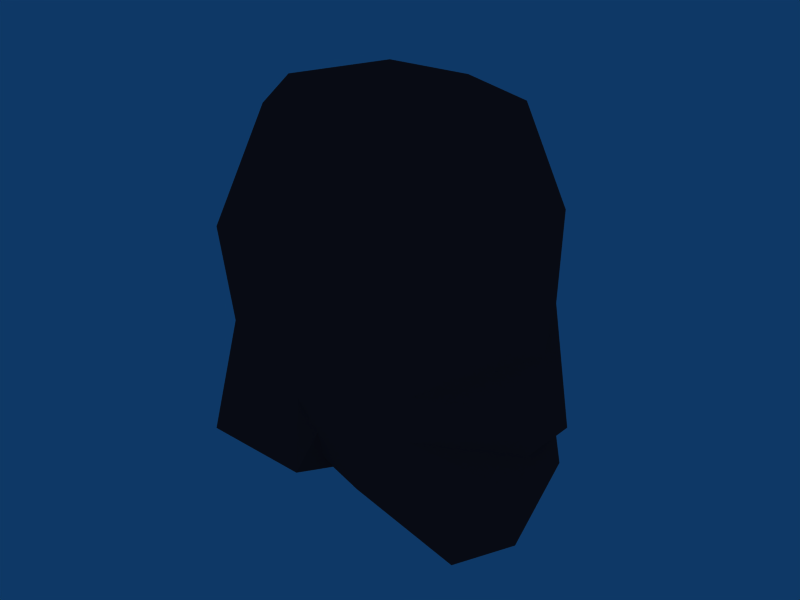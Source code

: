 # Source: cyborg_head.blend  (saved by Blender 2.45.0; exported with 4.5.12 LTS)
import bpy
from mathutils import Matrix  # noqa: F401  (used for matrix-valued properties, if any)

bpy.ops.wm.read_factory_settings(use_empty=True)
scene = bpy.context.scene
scene.name = 'Scene'

# ---- collections
col_collection_1 = bpy.data.collections.new('Collection 1'); scene.collection.children.link(col_collection_1)

# ---- materials (node trees are filled in below, after node groups)
mat_material__1 = bpy.data.materials.new('Material #1')
mat_material__1.alpha_threshold = 0.0
mat_material__1.diffuse_color = (0.5373, 0.1961, 0.1961, 1.0)
mat_material__1.roughness = 0.5
mat_material__1.line_color = (0.0, 0.0, 0.0, 1.0)

# ---- material node trees

# ---- world
world_world = bpy.data.worlds.new('World'); scene.world = world_world
world_world.color = (0.05656, 0.2208, 0.4)
world_world.use_sun_shadow = False
world_world.sun_shadow_jitter_overblur = 0.0
world_world.cycles.sampling_method = 'MANUAL'
world_world.cycles.sample_map_resolution = 256

# ---- meshes
me_head_material__1 = bpy.data.meshes.new('Head_Material #1')
me_head_material__1.from_pydata([(-0.08879, -3.668e-09, -0.0589), (0.1088, 5.137e-09, -0.03605), (0.06825, 2.637e-10, 0.1106), (-0.1088, -6.628e-09, 0.04304), (0.08233, 5.609e-09, -0.1247), (0.09099, 2.294e-09, 0.06207), (0.09263, 3.66e-09, -0.001649), (-0.09869, -4.695e-09, -0.03051), (-0.009427, -0.05859, -0.07179), (0.09367, -0.01073, -0.0545), (-0.05236, -0.04386, -0.06469), (0.06515, -0.03498, -0.125), (0.06658, -0.05429, 0.05318), (-0.003005, -0.06058, 0.1108), (0.05599, -0.06109, -0.03603), (-0.07402, -0.06121, 0.04322), (0.05946, -0.06345, -0.00752), (-0.06224, -0.05957, -0.03397), (0.0948, -0.01944, -0.07441), (-0.009274, -0.06589, -0.03725), (-0.004066, -0.0732, 0.04191), (-0.07771, -6.58e-09, 0.1108), (-0.006485, -3.621e-09, 0.1306), (0.05284, -0.01779, -0.1306), (-0.04774, -0.04785, 0.1118), (0.0485, -0.03989, 0.1111), (0.002083, -0.04007, -0.1019), (-0.009427, 0.05859, -0.07179), (0.09367, 0.01073, -0.0545), (-0.05236, 0.04386, -0.06469), (0.06515, 0.03498, -0.125), (0.06658, 0.05429, 0.05318), (-0.003005, 0.06058, 0.1108), (0.05599, 0.06109, -0.03603), (-0.07402, 0.06121, 0.04322), (0.05946, 0.06345, -0.00752), (-0.06224, 0.05957, -0.03397), (0.0948, 0.01944, -0.07441), (-0.009274, 0.06589, -0.03725), (-0.004066, 0.0732, 0.04191), (0.05199, 0.01696, -0.1305), (-0.04774, 0.04785, 0.1118), (0.0485, 0.03989, 0.1111), (0.002083, 0.04007, -0.1019), (-0.08879, -3.668e-09, -0.0589), (-0.09869, -4.695e-09, -0.03051), (-0.08879, -3.668e-09, -0.0589), (-0.006485, -3.621e-09, 0.1306), (-0.1088, -6.628e-09, 0.04304), (-0.07771, -6.58e-09, 0.1108), (-0.09869, -4.695e-09, -0.03051), (-0.1088, -6.628e-09, 0.04304), (-0.08879, -3.668e-09, -0.0589), (-0.09869, -4.695e-09, -0.03051), (-0.006485, -3.621e-09, 0.1306), (-0.006485, -3.621e-09, 0.1306), (-0.009427, 0.05859, -0.07179), (-0.009427, -0.05859, -0.07179), (-0.009427, 0.05859, -0.07179), (0.002083, 0.04007, -0.1019), (-0.009427, -0.05859, -0.07179), (0.05284, -0.01779, -0.1306), (-0.07771, -6.58e-09, 0.1108), (-0.07771, -6.58e-09, 0.1108), (-0.006485, -3.621e-09, 0.1306), (0.002083, -0.04007, -0.1019), (-0.009427, -0.05859, -0.07179), (0.05284, -0.01779, -0.1306), (0.002083, -0.04007, -0.1019), (-0.01454, -0.06976, -0.0819), (0.02455, 5.363e-08, -0.0873), (-0.01454, 0.06976, -0.0819), (-0.07821, 0.06976, -0.08022), (-0.1083, 2.419e-08, -0.07505), (-0.07821, -0.06976, -0.08022), (-0.01705, -0.05688, 0.04004), (0.027, -0.03284, 0.03337), (0.027, 0.03284, 0.03337), (-0.01607, 0.05689, 0.0397), (-0.05986, 0.0477, 0.04695), (-0.05986, -0.04769, 0.04695), (-0.02959, 4.428e-08, 0.08473), (-0.09701, -0.004709, 0.05286), (0.027, -0.03284, 0.03337), (0.027, -0.03284, 0.03337), (-0.05986, -0.04769, 0.04695)], [], [(7, 0, 17), (10, 0, 8), (12, 5, 25), (22, 13, 25), (10, 8, 17), (20, 13, 15), (6, 12, 16), (19, 15, 17), (11, 8, 26), (5, 12, 6), (1, 14, 9), (20, 15, 19), (23, 4, 11), (19, 16, 20), (14, 11, 18), (8, 11, 14), (15, 21, 3), (3, 7, 15), (18, 9, 14), (16, 1, 6), (15, 13, 24), (16, 14, 1), (0, 10, 17), (17, 15, 7), (4, 18, 11), (8, 19, 17), (14, 16, 19), (12, 20, 16), (12, 13, 20), (2, 22, 25), (22, 24, 13), (24, 21, 15), (24, 22, 21), (2, 25, 5), (25, 13, 12), (11, 26, 23), (14, 19, 8), (36, 44, 45), (27, 46, 29), (42, 5, 31), (42, 32, 47), (36, 27, 29), (34, 32, 39), (35, 31, 6), (36, 34, 38), (43, 27, 30), (6, 31, 5), (28, 33, 1), (38, 34, 39), (30, 4, 40), (39, 35, 38), (37, 30, 33), (33, 30, 27), (48, 49, 34), (34, 50, 51), (33, 28, 37), (6, 1, 35), (41, 32, 34), (1, 33, 35), (36, 29, 52), (53, 34, 36), (30, 37, 4), (36, 38, 27), (38, 35, 33), (35, 39, 31), (39, 32, 31), (42, 54, 2), (32, 41, 55), (57, 0, 56), (37, 9, 18), (37, 28, 9), (1, 9, 28), (37, 18, 4), (58, 59, 60), (23, 40, 4), (61, 43, 40), (34, 62, 41), (63, 64, 41), (5, 42, 2), (31, 32, 42), (40, 43, 30), (27, 38, 33), (65, 66, 43), (67, 68, 43), (69, 76, 75), (69, 70, 76), (70, 77, 83), (70, 71, 77), (71, 78, 77), (71, 72, 78), (72, 79, 78), (72, 73, 82), (73, 74, 82), (82, 74, 80), (74, 75, 80), (74, 69, 75), (81, 75, 76), (81, 84, 77), (81, 77, 78), (81, 78, 79), (81, 79, 82), (81, 80, 75), (82, 85, 81), (72, 82, 79)])
_uv = me_head_material__1.uv_layers.new(name='UVTex')
_uv.uv.foreach_set('vector', [0.4034, 0.1433, 0.4041, 0.1072, 0.436, 0.1392, 0.4354, 0.1036, 0.4041, 0.1072, 0.4848, 0.07695, 0.532, 0.1856, 0.5734, 0.19, 0.5306, 0.2264, 0.4896, 0.287, 0.4779, 0.2388, 0.5306, 0.2264, 0.4354, 0.1036, 0.4848, 0.07695, 0.436, 0.1392, 0.4846, 0.1743, 0.4779, 0.2388, 0.4399, 0.1955, 0.5734, 0.1395, 0.532, 0.1856, 0.5231, 0.1423, 0.4827, 0.1258, 0.4399, 0.1955, 0.436, 0.1392, 0.5404, 0.0527, 0.4848, 0.07695, 0.501, 0.06208, 0.5734, 0.19, 0.532, 0.1856, 0.5734, 0.1395, 0.5734, 0.1165, 0.521, 0.1212, 0.5618, 0.1002, 0.4846, 0.1743, 0.4399, 0.1955, 0.4827, 0.1258, 0.5568, 0.02658, 0.5734, 0.05162, 0.5404, 0.0527, 0.4827, 0.1258, 0.5231, 0.1423, 0.4846, 0.1743, 0.521, 0.1212, 0.5404, 0.0527, 0.561, 0.08887, 0.4848, 0.07695, 0.5404, 0.0527, 0.521, 0.1212, 0.4399, 0.1955, 0.4034, 0.2401, 0.4034, 0.1977, 0.4034, 0.1977, 0.4034, 0.1433, 0.4399, 0.1955, 0.561, 0.08887, 0.5618, 0.1002, 0.521, 0.1212, 0.5231, 0.1423, 0.5734, 0.1165, 0.5734, 0.1395, 0.4399, 0.1955, 0.4779, 0.2388, 0.4513, 0.2208, 0.5231, 0.1423, 0.521, 0.1212, 0.5734, 0.1165, 0.4041, 0.1072, 0.4354, 0.1036, 0.436, 0.1392, 0.436, 0.1392, 0.4399, 0.1955, 0.4034, 0.1433, 0.5734, 0.05162, 0.561, 0.08887, 0.5404, 0.0527, 0.4848, 0.07695, 0.4827, 0.1258, 0.436, 0.1392, 0.521, 0.1212, 0.5231, 0.1423, 0.4827, 0.1258, 0.532, 0.1856, 0.4846, 0.1743, 0.5231, 0.1423, 0.532, 0.1856, 0.4779, 0.2388, 0.4846, 0.1743, 0.5734, 0.2355, 0.4896, 0.287, 0.5306, 0.2264, 0.4896, 0.287, 0.4513, 0.2208, 0.4779, 0.2388, 0.4513, 0.2208, 0.4034, 0.2401, 0.4399, 0.1955, 0.4513, 0.2208, 0.4896, 0.287, 0.4034, 0.2401, 0.5734, 0.2355, 0.5306, 0.2264, 0.5734, 0.19, 0.5306, 0.2264, 0.4779, 0.2388, 0.532, 0.1856, 0.5404, 0.0527, 0.501, 0.06208, 0.5568, 0.02658, 0.521, 0.1212, 0.4827, 0.1258, 0.4848, 0.07695, 0.7108, 0.1392, 0.7434, 0.1098, 0.7434, 0.1433, 0.662, 0.07695, 0.7434, 0.1098, 0.7114, 0.1036, 0.6162, 0.2264, 0.5734, 0.19, 0.6148, 0.1856, 0.6162, 0.2264, 0.6689, 0.2388, 0.6572, 0.2924, 0.7108, 0.1392, 0.662, 0.07695, 0.7114, 0.1036, 0.7069, 0.1955, 0.6689, 0.2388, 0.6629, 0.1805, 0.6237, 0.1423, 0.6148, 0.1856, 0.5734, 0.1395, 0.7108, 0.1392, 0.7069, 0.1955, 0.6648, 0.1266, 0.6513, 0.05594, 0.662, 0.07695, 0.6064, 0.0527, 0.5734, 0.1395, 0.6148, 0.1856, 0.5734, 0.19, 0.5848, 0.1002, 0.6258, 0.1212, 0.5734, 0.1165, 0.6648, 0.1266, 0.7069, 0.1955, 0.6629, 0.1805, 0.6064, 0.0527, 0.5734, 0.05162, 0.5891, 0.02796, 0.6629, 0.1805, 0.6237, 0.1423, 0.6648, 0.1266, 0.5866, 0.08887, 0.6064, 0.0527, 0.6258, 0.1212, 0.6258, 0.1212, 0.6064, 0.0527, 0.662, 0.07695, 0.7434, 0.1977, 0.7434, 0.2401, 0.7069, 0.1955, 0.7069, 0.1955, 0.7434, 0.1433, 0.7434, 0.1977, 0.6258, 0.1212, 0.5848, 0.1002, 0.5866, 0.08887, 0.5734, 0.1395, 0.5734, 0.1165, 0.6237, 0.1423, 0.6955, 0.2208, 0.6689, 0.2388, 0.7069, 0.1955, 0.5734, 0.1165, 0.6258, 0.1212, 0.6237, 0.1423, 0.7108, 0.1392, 0.7114, 0.1036, 0.7434, 0.1098, 0.7434, 0.1433, 0.7069, 0.1955, 0.7108, 0.1392, 0.6064, 0.0527, 0.5866, 0.08887, 0.5734, 0.05162, 0.7108, 0.1392, 0.6648, 0.1266, 0.662, 0.07695, 0.6648, 0.1266, 0.6237, 0.1423, 0.6258, 0.1212, 0.6237, 0.1423, 0.6629, 0.1805, 0.6148, 0.1856, 0.6629, 0.1805, 0.6689, 0.2388, 0.6148, 0.1856, 0.6162, 0.2264, 0.6572, 0.2924, 0.5734, 0.2355, 0.6689, 0.2388, 0.6955, 0.2208, 0.6572, 0.2924, 0.4691, 0.08483, 0.4041, 0.1072, 0.4292, 0.03805, 0.5866, 0.08887, 0.5618, 0.1002, 0.561, 0.08887, 0.5866, 0.08887, 0.5848, 0.1002, 0.5618, 0.1002, 0.5734, 0.1165, 0.5618, 0.1002, 0.5848, 0.1002, 0.5866, 0.08887, 0.561, 0.08887, 0.5734, 0.05162, 0.5891, 0.02796, 0.5568, 0.02658, 0.6203, 0.03278, 0.5568, 0.02658, 0.5891, 0.02796, 0.5734, 0.05162, 0.6203, 0.03278, 0.6513, 0.05594, 0.5891, 0.02796, 0.7069, 0.1955, 0.7434, 0.2401, 0.6955, 0.2208, 0.7434, 0.2401, 0.6572, 0.2924, 0.6955, 0.2208, 0.5734, 0.19, 0.6162, 0.2264, 0.5734, 0.2355, 0.6148, 0.1856, 0.6689, 0.2388, 0.6162, 0.2264, 0.5891, 0.02796, 0.6513, 0.05594, 0.6064, 0.0527, 0.662, 0.07695, 0.6648, 0.1266, 0.6258, 0.1212, 0.6513, 0.05594, 0.662, 0.07695, 0.6513, 0.05594, 0.5891, 0.02796, 0.6513, 0.05594, 0.6513, 0.05594, 0.5271, 0.599, 0.5034, 0.6849, 0.5402, 0.7063, 0.5271, 0.599, 0.4925, 0.5858, 0.5034, 0.6849, 0.4925, 0.5858, 0.5034, 0.6849, 0.4815, 0.68, 0.4925, 0.5858, 0.5271, 0.599, 0.5034, 0.6849, 0.5271, 0.599, 0.5402, 0.7063, 0.5034, 0.6849, 0.5271, 0.599, 0.5588, 0.6255, 0.5402, 0.7063, 0.5588, 0.6255, 0.565, 0.7142, 0.5402, 0.7063, 0.5588, 0.6255, 0.5905, 0.6357, 0.5871, 0.72, 0.5905, 0.6357, 0.5588, 0.6255, 0.5871, 0.72, 0.5871, 0.72, 0.5588, 0.6255, 0.565, 0.7142, 0.5588, 0.6255, 0.5402, 0.7063, 0.565, 0.7142, 0.5588, 0.6255, 0.5271, 0.599, 0.5402, 0.7063, 0.5367, 0.745, 0.5402, 0.7063, 0.5034, 0.6849, 0.5367, 0.745, 0.4815, 0.68, 0.5034, 0.6849, 0.5367, 0.745, 0.5034, 0.6849, 0.5402, 0.7063, 0.5367, 0.745, 0.5402, 0.7063, 0.565, 0.7142, 0.5367, 0.745, 0.565, 0.7142, 0.5871, 0.72, 0.5367, 0.745, 0.565, 0.7142, 0.5402, 0.7063, 0.5871, 0.72, 0.5866, 0.7201, 0.5367, 0.745, 0.5588, 0.6255, 0.5871, 0.72, 0.565, 0.7142])
me_head_material__1.materials.append(mat_material__1)
me_head_material__1.use_remesh_preserve_volume = False
me_head_material__1.use_remesh_preserve_attributes = False
me_head_material__1.use_mirror_vertex_groups = False
me_head_material__1.update()

# ---- objects
ob_head_material__1 = bpy.data.objects.new('Head_Material #1', me_head_material__1)

# ---- transforms, parenting, visibility, modifiers, constraints
ob_head_material__1.location = (0.0, 0.0, 0.0)
ob_head_material__1.lock_rotations_4d = False
ob_head_material__1.empty_display_type = 'ARROWS'
ob_head_material__1.color = (0.0, 0.0, 0.0, 1.0)
ob_head_material__1.lineart.crease_threshold = 0.0

# ---- collection membership
col_collection_1.objects.link(ob_head_material__1)

# ---- scene / render settings (as saved in the file)
scene.frame_start = 1; scene.frame_end = 250; scene.frame_set(1)
scene.render.engine = 'BLENDER_EEVEE_NEXT'
scene.render.image_settings.file_format = 'JPEG'
scene.render.image_settings.color_mode = 'RGB'
scene.render.image_settings.compression = 90
scene.render.resolution_x = 800
scene.render.resolution_y = 600
scene.render.pixel_aspect_x = 100.0
scene.render.pixel_aspect_y = 100.0
scene.render.fps = 25
scene.render.dither_intensity = 0.0
scene.render.use_compositing = False
scene.render.use_sequencer = False
scene.render.bake_margin = 2
scene.render.bake_bias = 0.0
scene.render.use_stamp_time = False
scene.render.use_stamp_date = False
scene.render.use_stamp_frame = False
scene.render.use_stamp_camera = False
scene.render.use_stamp_scene = False
scene.render.use_stamp_filename = False
scene.render.use_stamp_render_time = False
scene.render.stamp_font_size = 0
scene.cycles.use_denoising = False
scene.cycles.samples = 10
scene.cycles.sampling_pattern = 'TABULATED_SOBOL'
scene.cycles.light_sampling_threshold = 0.0
scene.cycles.use_adaptive_sampling = False
scene.cycles.use_light_tree = False
scene.cycles.blur_glossy = 0.0
scene.cycles.volume_bounces = 1
scene.cycles.pixel_filter_type = 'GAUSSIAN'
scene.cycles.sample_clamp_indirect = 0.0
scene.view_settings.view_transform = 'Raw'
bpy.context.view_layer.update()

# ---- added for rendering (the .blend has no active camera): camera
cam_auto = bpy.data.cameras.new('AutoCamera')
cam_auto.lens = 50.0
cam_auto.sensor_width = 36.0
cam_auto.clip_end = 1000.0
ob_auto_camera = bpy.data.objects.new('AutoCamera', cam_auto)
scene.collection.objects.link(ob_auto_camera)
ob_auto_camera.location = (0.342566, -0.41108, 0.274053)
ob_auto_camera.rotation_euler = (1.09748, -7.21219e-08, 0.694738)
scene.camera = ob_auto_camera
bpy.context.view_layer.update()
